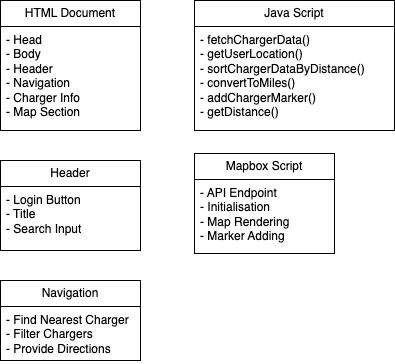

The diagram above was exported from draw.io. Its source (the exported page's mxGraphModel, read from the mxfile embedded in the PNG):
<mxGraphModel dx="2074" dy="1267" grid="1" gridSize="10" guides="1" tooltips="1" connect="1" arrows="1" fold="1" page="1" pageScale="1" pageWidth="827" pageHeight="1169" math="0" shadow="0">
  <root>
    <mxCell id="0" />
    <mxCell id="1" parent="0" />
    <mxCell id="SVFzUZpiwSclkxCtWEI1-1" value="HTML Document" style="swimlane;fontStyle=0;childLayout=stackLayout;horizontal=1;startSize=26;fillColor=none;horizontalStack=0;resizeParent=1;resizeParentMax=0;resizeLast=0;collapsible=1;marginBottom=0;whiteSpace=wrap;html=1;" vertex="1" parent="1">
      <mxGeometry x="150" y="170" width="140" height="130" as="geometry" />
    </mxCell>
    <mxCell id="SVFzUZpiwSclkxCtWEI1-2" value="- Head&lt;br&gt;- Body&lt;br&gt;- Header&lt;br&gt;- Navigation&lt;br&gt;- Charger Info&lt;br&gt;- Map Section" style="text;strokeColor=none;fillColor=none;align=left;verticalAlign=top;spacingLeft=4;spacingRight=4;overflow=hidden;rotatable=0;points=[[0,0.5],[1,0.5]];portConstraint=eastwest;whiteSpace=wrap;html=1;" vertex="1" parent="SVFzUZpiwSclkxCtWEI1-1">
      <mxGeometry y="26" width="140" height="104" as="geometry" />
    </mxCell>
    <mxCell id="SVFzUZpiwSclkxCtWEI1-5" value="Java Script" style="swimlane;fontStyle=0;childLayout=stackLayout;horizontal=1;startSize=26;fillColor=none;horizontalStack=0;resizeParent=1;resizeParentMax=0;resizeLast=0;collapsible=1;marginBottom=0;whiteSpace=wrap;html=1;" vertex="1" parent="1">
      <mxGeometry x="344" y="170" width="200" height="130" as="geometry" />
    </mxCell>
    <mxCell id="SVFzUZpiwSclkxCtWEI1-6" value="- fetchChargerData()&lt;br&gt;- getUserLocation()&lt;br&gt;- sortChargerDataByDistance()&lt;br&gt;- convertToMiles()&lt;br&gt;- addChargerMarker()&lt;br&gt;- getDistance()" style="text;strokeColor=none;fillColor=none;align=left;verticalAlign=top;spacingLeft=4;spacingRight=4;overflow=hidden;rotatable=0;points=[[0,0.5],[1,0.5]];portConstraint=eastwest;whiteSpace=wrap;html=1;" vertex="1" parent="SVFzUZpiwSclkxCtWEI1-5">
      <mxGeometry y="26" width="200" height="104" as="geometry" />
    </mxCell>
    <mxCell id="SVFzUZpiwSclkxCtWEI1-9" value="Mapbox Script" style="swimlane;fontStyle=0;childLayout=stackLayout;horizontal=1;startSize=26;fillColor=none;horizontalStack=0;resizeParent=1;resizeParentMax=0;resizeLast=0;collapsible=1;marginBottom=0;whiteSpace=wrap;html=1;" vertex="1" parent="1">
      <mxGeometry x="344" y="323" width="140" height="100" as="geometry" />
    </mxCell>
    <mxCell id="SVFzUZpiwSclkxCtWEI1-10" value="- API Endpoint&lt;br&gt;- Initialisation&lt;br&gt;- Map Rendering&lt;br&gt;- Marker Adding" style="text;strokeColor=none;fillColor=none;align=left;verticalAlign=top;spacingLeft=4;spacingRight=4;overflow=hidden;rotatable=0;points=[[0,0.5],[1,0.5]];portConstraint=eastwest;whiteSpace=wrap;html=1;" vertex="1" parent="SVFzUZpiwSclkxCtWEI1-9">
      <mxGeometry y="26" width="140" height="74" as="geometry" />
    </mxCell>
    <mxCell id="SVFzUZpiwSclkxCtWEI1-20" value="Header" style="swimlane;fontStyle=0;childLayout=stackLayout;horizontal=1;startSize=26;fillColor=none;horizontalStack=0;resizeParent=1;resizeParentMax=0;resizeLast=0;collapsible=1;marginBottom=0;whiteSpace=wrap;html=1;" vertex="1" parent="1">
      <mxGeometry x="150" y="330" width="140" height="90" as="geometry" />
    </mxCell>
    <mxCell id="SVFzUZpiwSclkxCtWEI1-22" value="- Login Button&lt;br&gt;- Title&lt;br&gt;- Search Input" style="text;strokeColor=none;fillColor=none;align=left;verticalAlign=top;spacingLeft=4;spacingRight=4;overflow=hidden;rotatable=0;points=[[0,0.5],[1,0.5]];portConstraint=eastwest;whiteSpace=wrap;html=1;" vertex="1" parent="SVFzUZpiwSclkxCtWEI1-20">
      <mxGeometry y="26" width="140" height="64" as="geometry" />
    </mxCell>
    <mxCell id="SVFzUZpiwSclkxCtWEI1-24" value="Navigation" style="swimlane;fontStyle=0;childLayout=stackLayout;horizontal=1;startSize=26;fillColor=none;horizontalStack=0;resizeParent=1;resizeParentMax=0;resizeLast=0;collapsible=1;marginBottom=0;whiteSpace=wrap;html=1;" vertex="1" parent="1">
      <mxGeometry x="150" y="450" width="140" height="80" as="geometry" />
    </mxCell>
    <mxCell id="SVFzUZpiwSclkxCtWEI1-25" value="- Find Nearest Charger&amp;nbsp;&lt;br&gt;- Filter Chargers&lt;br&gt;- Provide Directions" style="text;strokeColor=none;fillColor=none;align=left;verticalAlign=top;spacingLeft=4;spacingRight=4;overflow=hidden;rotatable=0;points=[[0,0.5],[1,0.5]];portConstraint=eastwest;whiteSpace=wrap;html=1;" vertex="1" parent="SVFzUZpiwSclkxCtWEI1-24">
      <mxGeometry y="26" width="140" height="54" as="geometry" />
    </mxCell>
  </root>
</mxGraphModel>